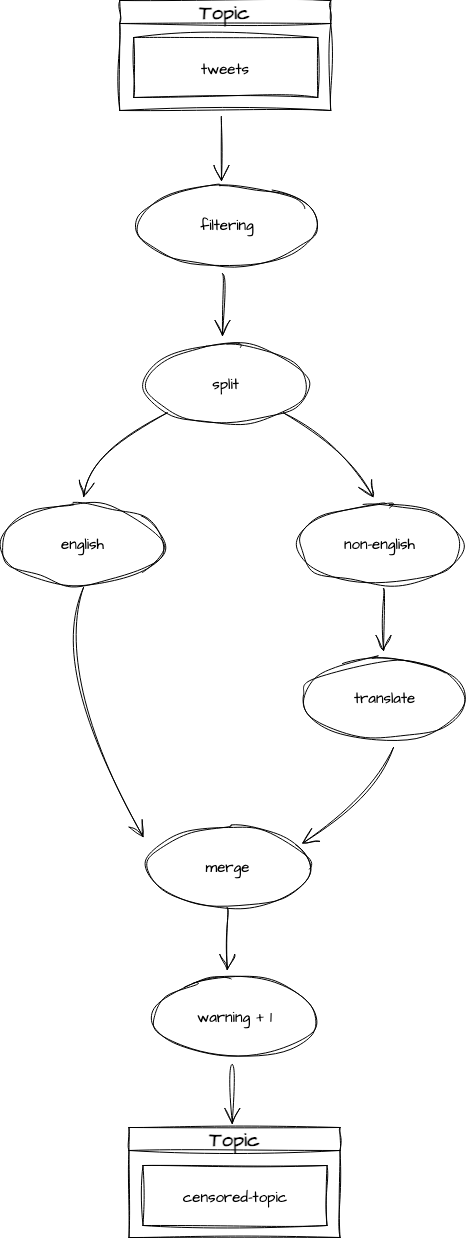

The diagram above was exported from draw.io. Its source (the exported page's mxGraphModel, read from the mxfile embedded in the PNG):
<mxGraphModel dx="2074" dy="1155" grid="1" gridSize="10" guides="1" tooltips="1" connect="1" arrows="1" fold="1" page="1" pageScale="1" pageWidth="827" pageHeight="1169" math="0" shadow="0">
  <root>
    <mxCell id="0" />
    <mxCell id="1" parent="0" />
    <mxCell id="uPeluzYUrQh0gy3vlTOP-1" value="" style="edgeStyle=none;curved=1;rounded=0;sketch=1;hachureGap=4;jiggle=2;curveFitting=1;orthogonalLoop=1;jettySize=auto;html=1;fontFamily=Architects Daughter;fontSource=https%3A%2F%2Ffonts.googleapis.com%2Fcss%3Ffamily%3DArchitects%2BDaughter;fontSize=16;endArrow=open;startSize=14;endSize=14;sourcePerimeterSpacing=8;targetPerimeterSpacing=8;" edge="1" parent="1">
      <mxGeometry relative="1" as="geometry">
        <mxPoint x="318" y="1119" as="sourcePoint" />
        <mxPoint x="318" y="1184" as="targetPoint" />
      </mxGeometry>
    </mxCell>
    <mxCell id="uPeluzYUrQh0gy3vlTOP-2" value="Topic" style="swimlane;whiteSpace=wrap;html=1;sketch=1;hachureGap=4;jiggle=2;curveFitting=1;fontFamily=Architects Daughter;fontSource=https%3A%2F%2Ffonts.googleapis.com%2Fcss%3Ffamily%3DArchitects%2BDaughter;fontSize=20;" vertex="1" parent="1">
      <mxGeometry x="216.25" y="1003" width="211" height="110" as="geometry" />
    </mxCell>
    <mxCell id="uPeluzYUrQh0gy3vlTOP-3" value="&lt;span style=&quot;font-size: 15px;&quot;&gt;tweets&lt;/span&gt;" style="whiteSpace=wrap;html=1;sketch=1;hachureGap=4;jiggle=2;curveFitting=1;fontFamily=Architects Daughter;fontSource=https%3A%2F%2Ffonts.googleapis.com%2Fcss%3Ffamily%3DArchitects%2BDaughter;fontSize=20;" vertex="1" parent="uPeluzYUrQh0gy3vlTOP-2">
      <mxGeometry x="14" y="37" width="184" height="60" as="geometry" />
    </mxCell>
    <mxCell id="uPeluzYUrQh0gy3vlTOP-4" value="&lt;font face=&quot;Architects Daughter&quot;&gt;&lt;span style=&quot;font-size: 15px;&quot;&gt;filtering&lt;/span&gt;&lt;/font&gt;" style="ellipse;whiteSpace=wrap;html=1;sketch=1;curveFitting=1;jiggle=2;" vertex="1" parent="1">
      <mxGeometry x="234" y="1188" width="180" height="80" as="geometry" />
    </mxCell>
    <mxCell id="uPeluzYUrQh0gy3vlTOP-5" value="&lt;font face=&quot;Architects Daughter&quot;&gt;&lt;span style=&quot;font-size: 15px;&quot;&gt;split&lt;/span&gt;&lt;/font&gt;" style="ellipse;whiteSpace=wrap;html=1;sketch=1;curveFitting=1;jiggle=2;" vertex="1" parent="1">
      <mxGeometry x="239.5" y="1347" width="164.5" height="80" as="geometry" />
    </mxCell>
    <mxCell id="uPeluzYUrQh0gy3vlTOP-6" value="&lt;font face=&quot;Architects Daughter&quot;&gt;&lt;span style=&quot;font-size: 15px;&quot;&gt;translate&lt;/span&gt;&lt;/font&gt;" style="ellipse;whiteSpace=wrap;html=1;sketch=1;curveFitting=1;jiggle=2;" vertex="1" parent="1">
      <mxGeometry x="398.5" y="1661" width="164.5" height="80" as="geometry" />
    </mxCell>
    <mxCell id="uPeluzYUrQh0gy3vlTOP-7" value="&lt;font face=&quot;Architects Daughter&quot;&gt;&lt;span style=&quot;font-size: 15px;&quot;&gt;merge&lt;/span&gt;&lt;/font&gt;" style="ellipse;whiteSpace=wrap;html=1;sketch=1;curveFitting=1;jiggle=2;" vertex="1" parent="1">
      <mxGeometry x="242" y="1830" width="164.5" height="80" as="geometry" />
    </mxCell>
    <mxCell id="uPeluzYUrQh0gy3vlTOP-8" value="Topic" style="swimlane;whiteSpace=wrap;html=1;sketch=1;hachureGap=4;jiggle=2;curveFitting=1;fontFamily=Architects Daughter;fontSource=https%3A%2F%2Ffonts.googleapis.com%2Fcss%3Ffamily%3DArchitects%2BDaughter;fontSize=20;" vertex="1" parent="1">
      <mxGeometry x="225.5" y="2130" width="211" height="110" as="geometry" />
    </mxCell>
    <mxCell id="uPeluzYUrQh0gy3vlTOP-9" value="&lt;span style=&quot;font-size: 15px;&quot;&gt;censored-topic&lt;/span&gt;" style="whiteSpace=wrap;html=1;sketch=1;hachureGap=4;jiggle=2;curveFitting=1;fontFamily=Architects Daughter;fontSource=https%3A%2F%2Ffonts.googleapis.com%2Fcss%3Ffamily%3DArchitects%2BDaughter;fontSize=20;" vertex="1" parent="uPeluzYUrQh0gy3vlTOP-8">
      <mxGeometry x="14" y="38" width="184" height="60" as="geometry" />
    </mxCell>
    <mxCell id="uPeluzYUrQh0gy3vlTOP-10" value="" style="edgeStyle=none;curved=1;rounded=0;sketch=1;hachureGap=4;jiggle=2;curveFitting=1;orthogonalLoop=1;jettySize=auto;html=1;fontFamily=Architects Daughter;fontSource=https%3A%2F%2Ffonts.googleapis.com%2Fcss%3Ffamily%3DArchitects%2BDaughter;fontSize=16;endArrow=open;startSize=14;endSize=14;sourcePerimeterSpacing=8;targetPerimeterSpacing=8;exitX=0.5;exitY=1;exitDx=0;exitDy=0;" edge="1" parent="uPeluzYUrQh0gy3vlTOP-8">
      <mxGeometry relative="1" as="geometry">
        <mxPoint x="103.5" y="-63" as="sourcePoint" />
        <mxPoint x="103.25" y="-3" as="targetPoint" />
      </mxGeometry>
    </mxCell>
    <mxCell id="uPeluzYUrQh0gy3vlTOP-11" value="" style="edgeStyle=none;curved=1;rounded=0;sketch=1;hachureGap=4;jiggle=2;curveFitting=1;orthogonalLoop=1;jettySize=auto;html=1;fontFamily=Architects Daughter;fontSource=https%3A%2F%2Ffonts.googleapis.com%2Fcss%3Ffamily%3DArchitects%2BDaughter;fontSize=16;endArrow=open;startSize=14;endSize=14;sourcePerimeterSpacing=8;targetPerimeterSpacing=8;exitX=0.5;exitY=1;exitDx=0;exitDy=0;" edge="1" parent="1">
      <mxGeometry relative="1" as="geometry">
        <mxPoint x="319" y="1276" as="sourcePoint" />
        <mxPoint x="319" y="1339" as="targetPoint" />
      </mxGeometry>
    </mxCell>
    <mxCell id="uPeluzYUrQh0gy3vlTOP-12" value="" style="edgeStyle=none;curved=1;rounded=0;sketch=1;hachureGap=4;jiggle=2;curveFitting=1;orthogonalLoop=1;jettySize=auto;html=1;fontFamily=Architects Daughter;fontSource=https%3A%2F%2Ffonts.googleapis.com%2Fcss%3Ffamily%3DArchitects%2BDaughter;fontSize=16;endArrow=open;startSize=14;endSize=14;sourcePerimeterSpacing=8;targetPerimeterSpacing=8;exitX=0.5;exitY=1;exitDx=0;exitDy=0;" edge="1" parent="1">
      <mxGeometry relative="1" as="geometry">
        <mxPoint x="480" y="1591" as="sourcePoint" />
        <mxPoint x="480" y="1654" as="targetPoint" />
      </mxGeometry>
    </mxCell>
    <mxCell id="uPeluzYUrQh0gy3vlTOP-13" value="" style="edgeStyle=none;curved=1;rounded=0;sketch=1;hachureGap=4;jiggle=2;curveFitting=1;orthogonalLoop=1;jettySize=auto;html=1;fontFamily=Architects Daughter;fontSource=https%3A%2F%2Ffonts.googleapis.com%2Fcss%3Ffamily%3DArchitects%2BDaughter;fontSize=16;endArrow=open;startSize=14;endSize=14;sourcePerimeterSpacing=8;targetPerimeterSpacing=8;" edge="1" parent="1">
      <mxGeometry relative="1" as="geometry">
        <mxPoint x="490" y="1750" as="sourcePoint" />
        <mxPoint x="398.5020276312769" y="1846.0835023159825" as="targetPoint" />
        <Array as="points">
          <mxPoint x="466.57" y="1803" />
        </Array>
      </mxGeometry>
    </mxCell>
    <mxCell id="uPeluzYUrQh0gy3vlTOP-14" style="edgeStyle=none;curved=1;rounded=0;sketch=1;hachureGap=4;jiggle=2;curveFitting=1;orthogonalLoop=1;jettySize=auto;html=1;fontFamily=Architects Daughter;fontSource=https%3A%2F%2Ffonts.googleapis.com%2Fcss%3Ffamily%3DArchitects%2BDaughter;fontSize=16;endArrow=open;startSize=14;endSize=14;sourcePerimeterSpacing=8;targetPerimeterSpacing=8;exitX=0;exitY=1;exitDx=0;exitDy=0;" edge="1" parent="1" source="uPeluzYUrQh0gy3vlTOP-5">
      <mxGeometry relative="1" as="geometry">
        <Array as="points">
          <mxPoint x="190" y="1450" />
        </Array>
        <mxPoint x="247.99599999999987" y="1520" as="sourcePoint" />
        <mxPoint x="180" y="1500" as="targetPoint" />
      </mxGeometry>
    </mxCell>
    <mxCell id="uPeluzYUrQh0gy3vlTOP-15" value="&lt;font face=&quot;Architects Daughter&quot; style=&quot;font-size: 15px;&quot;&gt;english&lt;/font&gt;" style="ellipse;whiteSpace=wrap;html=1;sketch=1;curveFitting=1;jiggle=2;" vertex="1" parent="1">
      <mxGeometry x="97" y="1507" width="164.5" height="80" as="geometry" />
    </mxCell>
    <mxCell id="uPeluzYUrQh0gy3vlTOP-16" style="edgeStyle=none;curved=1;rounded=0;sketch=1;hachureGap=4;jiggle=2;curveFitting=1;orthogonalLoop=1;jettySize=auto;html=1;fontFamily=Architects Daughter;fontSource=https%3A%2F%2Ffonts.googleapis.com%2Fcss%3Ffamily%3DArchitects%2BDaughter;fontSize=16;endArrow=open;startSize=14;endSize=14;sourcePerimeterSpacing=8;targetPerimeterSpacing=8;exitX=1;exitY=1;exitDx=0;exitDy=0;" edge="1" parent="1" source="uPeluzYUrQh0gy3vlTOP-5">
      <mxGeometry relative="1" as="geometry">
        <Array as="points">
          <mxPoint x="440" y="1450" />
        </Array>
        <mxPoint x="406.5" y="1427" as="sourcePoint" />
        <mxPoint x="470" y="1500" as="targetPoint" />
      </mxGeometry>
    </mxCell>
    <mxCell id="uPeluzYUrQh0gy3vlTOP-17" value="&lt;font face=&quot;Architects Daughter&quot; style=&quot;font-size: 15px;&quot;&gt;non-english&lt;/font&gt;" style="ellipse;whiteSpace=wrap;html=1;sketch=1;curveFitting=1;jiggle=2;" vertex="1" parent="1">
      <mxGeometry x="393.75" y="1507" width="164.5" height="80" as="geometry" />
    </mxCell>
    <mxCell id="uPeluzYUrQh0gy3vlTOP-18" style="edgeStyle=none;curved=1;rounded=0;sketch=1;hachureGap=4;jiggle=2;curveFitting=1;orthogonalLoop=1;jettySize=auto;html=1;fontFamily=Architects Daughter;fontSource=https%3A%2F%2Ffonts.googleapis.com%2Fcss%3Ffamily%3DArchitects%2BDaughter;fontSize=16;endArrow=open;startSize=14;endSize=14;sourcePerimeterSpacing=8;targetPerimeterSpacing=8;" edge="1" parent="1">
      <mxGeometry relative="1" as="geometry">
        <Array as="points">
          <mxPoint x="147.25" y="1675" />
        </Array>
        <mxPoint x="180" y="1590" as="sourcePoint" />
        <mxPoint x="240" y="1840" as="targetPoint" />
      </mxGeometry>
    </mxCell>
    <mxCell id="uPeluzYUrQh0gy3vlTOP-19" value="" style="edgeStyle=none;curved=1;rounded=0;sketch=1;hachureGap=4;jiggle=2;curveFitting=1;orthogonalLoop=1;jettySize=auto;html=1;fontFamily=Architects Daughter;fontSource=https%3A%2F%2Ffonts.googleapis.com%2Fcss%3Ffamily%3DArchitects%2BDaughter;fontSize=16;endArrow=open;startSize=14;endSize=14;sourcePerimeterSpacing=8;targetPerimeterSpacing=8;exitX=0.5;exitY=1;exitDx=0;exitDy=0;" edge="1" parent="1">
      <mxGeometry relative="1" as="geometry">
        <mxPoint x="323.75" y="1910" as="sourcePoint" />
        <mxPoint x="323.75" y="1973" as="targetPoint" />
      </mxGeometry>
    </mxCell>
    <mxCell id="uPeluzYUrQh0gy3vlTOP-20" value="&lt;font face=&quot;Architects Daughter&quot;&gt;&lt;span style=&quot;font-size: 15px;&quot;&gt;warning + 1&lt;/span&gt;&lt;/font&gt;" style="ellipse;whiteSpace=wrap;html=1;sketch=1;curveFitting=1;jiggle=2;" vertex="1" parent="1">
      <mxGeometry x="249" y="1980" width="164.5" height="80" as="geometry" />
    </mxCell>
  </root>
</mxGraphModel>